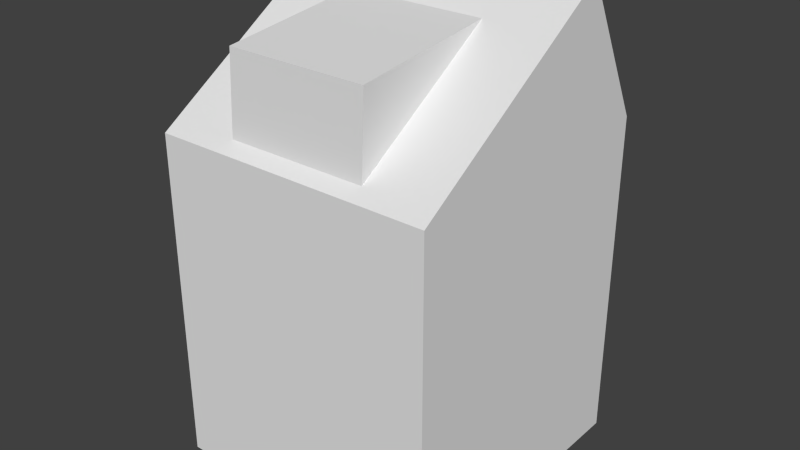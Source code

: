 # Source: house_03.blend  (saved by Blender 2.66.1; exported with 4.5.12 LTS)
import bpy
from mathutils import Matrix  # noqa: F401  (used for matrix-valued properties, if any)

bpy.ops.wm.read_factory_settings(use_empty=True)
scene = bpy.context.scene
scene.name = 'Scene'

# ---- collections
col_collection_1 = bpy.data.collections.new('Collection 1'); scene.collection.children.link(col_collection_1)

# ---- materials (node trees are filled in below, after node groups)
mat_house_03 = bpy.data.materials.new('house_03')
mat_house_03.alpha_threshold = 0.0
mat_house_03.use_transparent_shadow = False
mat_house_03.roughness = 0.5
mat_house_03.specular_intensity = 0.0
mat_house_03.line_color = (0.0, 0.0, 0.0, 1.0)

# ---- material node trees

# ---- world
world_world = bpy.data.worlds.new('World'); scene.world = world_world
world_world.color = (0.05088, 0.05088, 0.05088)
world_world.use_sun_shadow = False
world_world.sun_shadow_jitter_overblur = 0.0
world_world.cycles.sampling_method = 'MANUAL'
world_world.cycles.sample_map_resolution = 256

# ---- meshes
me_house_03 = bpy.data.meshes.new('house_03')
me_house_03.from_pydata([(1.0, 1.0, -1.0), (1.0, -1.0, -1.0), (-1.0, -1.0, -1.0), (-1.0, 1.0, -1.0), (1.0, 1.0, 1.365), (1.0, -1.0, 1.365), (-1.0, -1.0, 1.365), (-1.0, 1.0, 1.365), (1.0, 0.4977, 2.344), (-1.0, 0.4977, 2.344), (1.0, -0.2511, 1.855), (-1.0, -0.2511, 1.855), (-1.192e-07, 0.4977, 2.344), (1.0, -0.6256, 1.61), (0.5, -1.0, 1.365), (-1.0, -0.6256, 1.61), (0.5, 0.4977, 2.344), (1.0, 0.1233, 2.099), (-0.5, -1.0, 1.365), (-1.0, 0.1233, 2.099), (-0.5, 0.4977, 2.344), (0.5, 0.1233, 2.099), (-0.5, 0.1233, 2.099), (1.0, -0.8128, 1.488), (0.75, -1.0, 1.365), (-1.0, -0.8128, 1.488), (0.75, 0.4977, 2.344), (1.0, 0.3105, 2.222), (-0.75, -1.0, 1.365), (-1.0, 0.3105, 2.222), (-0.75, 0.4977, 2.344), (1.0, -0.4384, 1.732), (-1.0, -0.4384, 1.732), (0.25, 0.4977, 2.344), (1.0, -0.06392, 1.977), (-1.0, -0.06392, 1.977), (-0.25, 0.4977, 2.344), (-0.5, -0.8798, 1.983), (0.5, -0.8798, 1.983), (-0.5, -0.9064, 1.426), (0.5, -0.9064, 1.426)], [], [(0, 1, 2, 3), (4, 8, 27, 17, 34, 10, 31, 13, 23, 5), (1, 5, 24, 14, 18, 28, 6, 2), (6, 25, 15, 32, 11, 35, 19, 29, 9, 7), (4, 0, 3, 7), (7, 9, 30, 20, 36, 12, 33, 16, 26, 8, 4), (0, 4, 5, 1), (2, 6, 7, 3), (21, 38, 40), (21, 22, 37, 38), (39, 18, 14, 40), (37, 39, 40, 38), (22, 21, 40, 14, 24, 5, 23, 13, 31, 10, 34, 17, 27, 8, 26, 16, 33, 12, 36, 20, 30, 9, 29, 19, 35, 11, 32, 15, 25, 6, 28, 18, 39), (37, 22, 39)])
_uv = me_house_03.uv_layers.new(name='UVMap')
_uv.uv.foreach_set('vector', [0.0006482, 0.522, 0.3094, 0.521, 0.3104, 0.8298, 0.001595, 0.8308, 0.9302, 0.3652, 0.8531, 0.5166, 0.8241, 0.4978, 0.7952, 0.4789, 0.7662, 0.4601, 0.7373, 0.4413, 0.7083, 0.4225, 0.6793, 0.4037, 0.6504, 0.3849, 0.6214, 0.3661, 0.3115, 0.8826, 0.3104, 0.5175, 0.349, 0.5174, 0.3876, 0.5173, 0.542, 0.5168, 0.5806, 0.5167, 0.6192, 0.5166, 0.6203, 0.8816, 0.6192, 0.3661, 0.5902, 0.3849, 0.5612, 0.4037, 0.5323, 0.4225, 0.5033, 0.4413, 0.4744, 0.4601, 0.4454, 0.4789, 0.4164, 0.4978, 0.3875, 0.5166, 0.3104, 0.3652, 0.3093, 0.1651, 0.3104, 0.5201, 0.001596, 0.521, 0.0005066, 0.1661, 0.0005066, 0.1661, 0.0, 0.0009473, 0.0386, 0.0008289, 0.0772, 0.0007105, 0.1158, 0.0005921, 0.1544, 0.0004736, 0.193, 0.0003552, 0.2316, 0.0002368, 0.2702, 0.0001184, 0.3088, 0.0, 0.3093, 0.1651, 0.9291, 0.0, 0.9302, 0.3652, 0.6214, 0.3661, 0.6203, 0.0009473, 0.6203, 0.0009474, 0.6192, 0.3661, 0.3104, 0.3652, 0.3115, 0.0, 0.9636, 0.8611, 0.8943, 0.7215, 0.9641, 0.6712, 0.6893, 0.7488, 0.6888, 0.5944, 0.8373, 0.5939, 0.8377, 0.7483, 0.8765, 0.5938, 0.8936, 0.5938, 0.894, 0.7481, 0.877, 0.7482, 0.8947, 0.5166, 0.9808, 0.5168, 0.9803, 0.6712, 0.8943, 0.671, 0.6888, 0.5944, 0.6893, 0.7488, 0.877, 0.7482, 0.894, 0.7481, 0.8941, 0.7867, 0.8943, 0.8253, 0.8601, 0.8254, 0.826, 0.8256, 0.7919, 0.8257, 0.7577, 0.8258, 0.7236, 0.8259, 0.6895, 0.826, 0.6554, 0.8261, 0.6212, 0.8262, 0.6211, 0.7876, 0.621, 0.749, 0.6209, 0.7104, 0.6208, 0.6718, 0.6206, 0.6332, 0.6205, 0.5946, 0.6204, 0.556, 0.6203, 0.5174, 0.6544, 0.5173, 0.6885, 0.5172, 0.7227, 0.5171, 0.7568, 0.517, 0.7909, 0.5169, 0.8251, 0.5168, 0.8592, 0.5167, 0.8933, 0.5166, 0.8934, 0.5552, 0.8936, 0.5938, 0.8765, 0.5938, 1.0, 0.3769, 0.9306, 0.5166, 0.9302, 0.3266])
me_house_03.materials.append(mat_house_03)
me_house_03.use_remesh_preserve_volume = False
me_house_03.use_remesh_preserve_attributes = False
me_house_03.use_mirror_vertex_groups = False
me_house_03.use_paint_bone_selection = False
me_house_03.use_paint_mask = True
me_house_03.update()

# ---- objects
ob_house_03 = bpy.data.objects.new('house_03', me_house_03)

# ---- transforms, parenting, visibility, modifiers, constraints
ob_house_03.location = (0.0, 0.0, 1.0)
ob_house_03.scale = (1.0, 1.01, 1.0)
ob_house_03.lock_rotations_4d = False
ob_house_03.empty_display_type = 'ARROWS'
ob_house_03.lineart.crease_threshold = 0.0

# ---- collection membership
col_collection_1.objects.link(ob_house_03)

# ---- scene / render settings (as saved in the file)
scene.frame_start = 1; scene.frame_end = 250; scene.frame_set(1)
scene.render.engine = 'BLENDER_EEVEE_NEXT'
scene.render.image_settings.color_mode = 'RGB'
scene.render.image_settings.compression = 90
scene.render.resolution_percentage = 50
scene.render.dither_intensity = 0.0
scene.render.bake_margin = 2
scene.cycles.use_denoising = False
scene.cycles.samples = 10
scene.cycles.sampling_pattern = 'TABULATED_SOBOL'
scene.cycles.light_sampling_threshold = 0.0
scene.cycles.use_adaptive_sampling = False
scene.cycles.use_light_tree = False
scene.cycles.blur_glossy = 0.0
scene.cycles.volume_bounces = 1
scene.cycles.pixel_filter_type = 'GAUSSIAN'
scene.cycles.sample_clamp_indirect = 0.0
scene.view_settings.view_transform = 'Standard'
bpy.context.view_layer.update()

# ---- added for rendering (the .blend has no active camera and no usable light): camera, sun
cam_auto = bpy.data.cameras.new('AutoCamera')
cam_auto.lens = 50.0
cam_auto.sensor_width = 36.0
cam_auto.clip_end = 1000.0
ob_auto_camera = bpy.data.objects.new('AutoCamera', cam_auto)
scene.collection.objects.link(ob_auto_camera)
ob_auto_camera.location = (4.06089, -4.87307, 4.92081)
ob_auto_camera.rotation_euler = (1.09748, -7.21219e-08, 0.694738)
scene.camera = ob_auto_camera
light_auto_sun = bpy.data.lights.new('AutoSun', 'SUN')
light_auto_sun.energy = 3.0
light_auto_sun.angle = 0.0523599
ob_auto_sun = bpy.data.objects.new('AutoSun', light_auto_sun)
scene.collection.objects.link(ob_auto_sun)
ob_auto_sun.rotation_euler = (0.872665, 0.174533, 0.523599)
bpy.context.view_layer.update()
